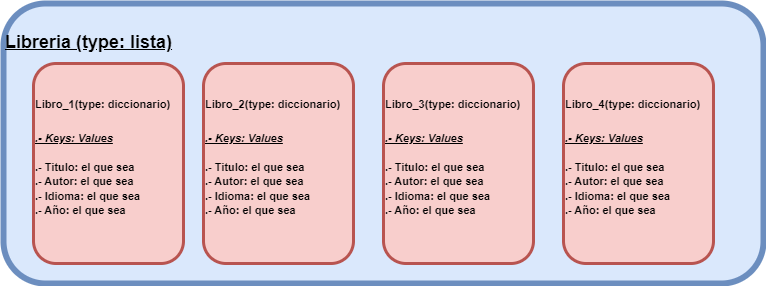

The diagram above was exported from draw.io. Its source (the exported page's mxGraphModel, read from the mxfile embedded in the PNG):
<mxGraphModel dx="880" dy="434" grid="1" gridSize="10" guides="1" tooltips="1" connect="1" arrows="1" fold="1" page="1" pageScale="1" pageWidth="827" pageHeight="1169" math="0" shadow="0">
  <root>
    <mxCell id="0" />
    <mxCell id="1" parent="0" />
    <mxCell id="c6gZVfffJIE232liJ7k6-1" value="&lt;h1&gt;&lt;font style=&quot;font-size: 18px;&quot;&gt;&lt;b&gt;&lt;u&gt;Libreria (type: lista)&lt;/u&gt;&lt;/b&gt;&lt;/font&gt;&lt;/h1&gt;" style="rounded=1;whiteSpace=wrap;html=1;align=left;horizontal=1;verticalAlign=top;labelBackgroundColor=none;fillColor=#dae8fc;strokeColor=#6c8ebf;strokeWidth=6;" vertex="1" parent="1">
      <mxGeometry x="40" y="70" width="760" height="280" as="geometry" />
    </mxCell>
    <mxCell id="c6gZVfffJIE232liJ7k6-2" value="&lt;h1&gt;&lt;b&gt;&lt;font style=&quot;font-size: 11px;&quot;&gt;Libro_1(type: diccionario)&lt;/font&gt;&lt;/b&gt;&lt;/h1&gt;&lt;div&gt;&lt;b&gt;&lt;font style=&quot;font-size: 11px;&quot;&gt;&lt;i&gt;&lt;u&gt;.- Keys: Values&lt;/u&gt;&lt;/i&gt;&lt;/font&gt;&lt;/b&gt;&lt;/div&gt;&lt;div&gt;&lt;b&gt;&lt;font style=&quot;font-size: 11px;&quot;&gt;&lt;br&gt;&lt;/font&gt;&lt;/b&gt;&lt;/div&gt;&lt;div&gt;&lt;b&gt;&lt;font style=&quot;font-size: 11px;&quot;&gt;.- Titulo: el que sea&lt;/font&gt;&lt;/b&gt;&lt;/div&gt;&lt;div&gt;&lt;b&gt;&lt;font style=&quot;font-size: 11px;&quot;&gt;.- Autor: el que sea&lt;/font&gt;&lt;/b&gt;&lt;/div&gt;&lt;div&gt;&lt;b&gt;&lt;font style=&quot;font-size: 11px;&quot;&gt;.- Idioma: el que sea&lt;/font&gt;&lt;/b&gt;&lt;/div&gt;&lt;div&gt;&lt;b&gt;&lt;font style=&quot;font-size: 11px;&quot;&gt;.- Año: el que sea&lt;/font&gt;&lt;/b&gt;&lt;/div&gt;" style="rounded=1;whiteSpace=wrap;html=1;align=left;verticalAlign=top;fillColor=#f8cecc;strokeColor=#b85450;strokeWidth=3;" vertex="1" parent="1">
      <mxGeometry x="70" y="130" width="150" height="200" as="geometry" />
    </mxCell>
    <mxCell id="c6gZVfffJIE232liJ7k6-3" value="&lt;h1&gt;&lt;b&gt;&lt;font style=&quot;font-size: 11px;&quot;&gt;Libro_2(type: diccionario)&lt;/font&gt;&lt;/b&gt;&lt;/h1&gt;&lt;div&gt;&lt;b&gt;&lt;font style=&quot;font-size: 11px;&quot;&gt;&lt;i&gt;&lt;u&gt;.- Keys: Values&lt;/u&gt;&lt;/i&gt;&lt;/font&gt;&lt;/b&gt;&lt;/div&gt;&lt;div&gt;&lt;b&gt;&lt;font style=&quot;font-size: 11px;&quot;&gt;&lt;br&gt;&lt;/font&gt;&lt;/b&gt;&lt;/div&gt;&lt;div&gt;&lt;b&gt;&lt;font style=&quot;font-size: 11px;&quot;&gt;.- Titulo: el que sea&lt;/font&gt;&lt;/b&gt;&lt;/div&gt;&lt;div&gt;&lt;b&gt;&lt;font style=&quot;font-size: 11px;&quot;&gt;.- Autor: el que sea&lt;/font&gt;&lt;/b&gt;&lt;/div&gt;&lt;div&gt;&lt;b&gt;&lt;font style=&quot;font-size: 11px;&quot;&gt;.- Idioma: el que sea&lt;/font&gt;&lt;/b&gt;&lt;/div&gt;&lt;div&gt;&lt;b&gt;&lt;font style=&quot;font-size: 11px;&quot;&gt;.- Año: el que sea&lt;/font&gt;&lt;/b&gt;&lt;/div&gt;" style="rounded=1;whiteSpace=wrap;html=1;align=left;verticalAlign=top;fillColor=#f8cecc;strokeColor=#b85450;strokeWidth=3;" vertex="1" parent="1">
      <mxGeometry x="240" y="130" width="150" height="200" as="geometry" />
    </mxCell>
    <mxCell id="c6gZVfffJIE232liJ7k6-4" value="&lt;h1&gt;&lt;b&gt;&lt;font style=&quot;font-size: 11px;&quot;&gt;Libro_3(type: diccionario)&lt;/font&gt;&lt;/b&gt;&lt;/h1&gt;&lt;div&gt;&lt;b&gt;&lt;font style=&quot;font-size: 11px;&quot;&gt;&lt;i&gt;&lt;u&gt;.- Keys: Values&lt;/u&gt;&lt;/i&gt;&lt;/font&gt;&lt;/b&gt;&lt;/div&gt;&lt;div&gt;&lt;b&gt;&lt;font style=&quot;font-size: 11px;&quot;&gt;&lt;br&gt;&lt;/font&gt;&lt;/b&gt;&lt;/div&gt;&lt;div&gt;&lt;b&gt;&lt;font style=&quot;font-size: 11px;&quot;&gt;.- Titulo: el que sea&lt;/font&gt;&lt;/b&gt;&lt;/div&gt;&lt;div&gt;&lt;b&gt;&lt;font style=&quot;font-size: 11px;&quot;&gt;.- Autor: el que sea&lt;/font&gt;&lt;/b&gt;&lt;/div&gt;&lt;div&gt;&lt;b&gt;&lt;font style=&quot;font-size: 11px;&quot;&gt;.- Idioma: el que sea&lt;/font&gt;&lt;/b&gt;&lt;/div&gt;&lt;div&gt;&lt;b&gt;&lt;font style=&quot;font-size: 11px;&quot;&gt;.- Año: el que sea&lt;/font&gt;&lt;/b&gt;&lt;/div&gt;" style="rounded=1;whiteSpace=wrap;html=1;align=left;verticalAlign=top;fillColor=#f8cecc;strokeColor=#b85450;strokeWidth=3;" vertex="1" parent="1">
      <mxGeometry x="420" y="130" width="150" height="200" as="geometry" />
    </mxCell>
    <mxCell id="c6gZVfffJIE232liJ7k6-5" value="&lt;h1&gt;&lt;b&gt;&lt;font style=&quot;font-size: 11px;&quot;&gt;Libro_4(type: diccionario)&lt;/font&gt;&lt;/b&gt;&lt;/h1&gt;&lt;div&gt;&lt;b&gt;&lt;font style=&quot;font-size: 11px;&quot;&gt;&lt;i&gt;&lt;u&gt;.- Keys: Values&lt;/u&gt;&lt;/i&gt;&lt;/font&gt;&lt;/b&gt;&lt;/div&gt;&lt;div&gt;&lt;b&gt;&lt;font style=&quot;font-size: 11px;&quot;&gt;&lt;br&gt;&lt;/font&gt;&lt;/b&gt;&lt;/div&gt;&lt;div&gt;&lt;b&gt;&lt;font style=&quot;font-size: 11px;&quot;&gt;.- Titulo: el que sea&lt;/font&gt;&lt;/b&gt;&lt;/div&gt;&lt;div&gt;&lt;b&gt;&lt;font style=&quot;font-size: 11px;&quot;&gt;.- Autor: el que sea&lt;/font&gt;&lt;/b&gt;&lt;/div&gt;&lt;div&gt;&lt;b&gt;&lt;font style=&quot;font-size: 11px;&quot;&gt;.- Idioma: el que sea&lt;/font&gt;&lt;/b&gt;&lt;/div&gt;&lt;div&gt;&lt;b&gt;&lt;font style=&quot;font-size: 11px;&quot;&gt;.- Año: el que sea&lt;/font&gt;&lt;/b&gt;&lt;/div&gt;" style="rounded=1;whiteSpace=wrap;html=1;align=left;verticalAlign=top;fillColor=#f8cecc;strokeColor=#b85450;strokeWidth=3;" vertex="1" parent="1">
      <mxGeometry x="600" y="130" width="150" height="200" as="geometry" />
    </mxCell>
  </root>
</mxGraphModel>